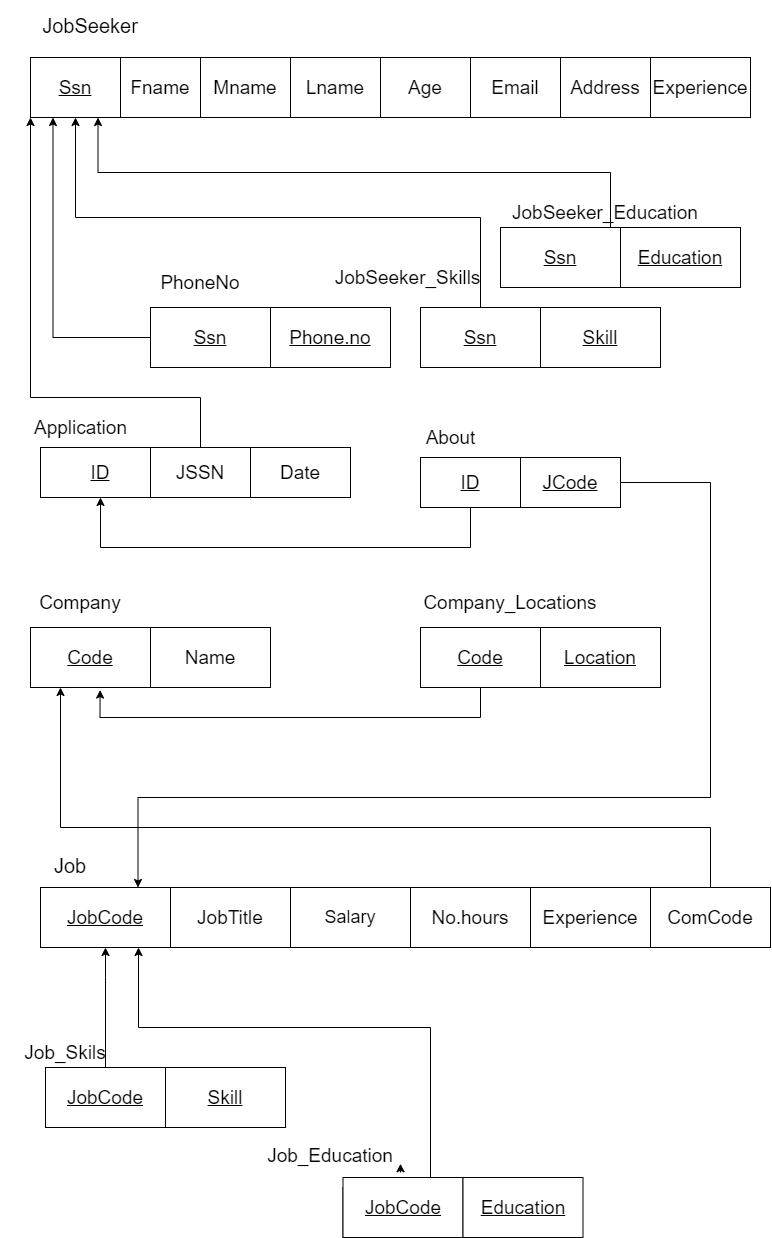

The diagram above was exported from draw.io. Its source (the exported page's mxGraphModel, read from the mxfile embedded in the PNG):
<mxGraphModel dx="2170" dy="1205" grid="1" gridSize="10" guides="1" tooltips="1" connect="1" arrows="1" fold="1" page="1" pageScale="1" pageWidth="1200" pageHeight="1920" math="0" shadow="0">
  <root>
    <mxCell id="0" />
    <mxCell id="1" parent="0" />
    <mxCell id="llQzallL2RC1puLT85-s-1" value="&lt;p style=&quot;line-height: 230%&quot;&gt;&lt;font style=&quot;font-size: 20px&quot;&gt;JobSeeker&lt;/font&gt;&lt;/p&gt;" style="text;html=1;strokeColor=none;fillColor=none;align=center;verticalAlign=middle;whiteSpace=wrap;rounded=0;" vertex="1" parent="1">
      <mxGeometry x="600" y="370" width="120" height="40" as="geometry" />
    </mxCell>
    <mxCell id="llQzallL2RC1puLT85-s-2" value="" style="rounded=0;whiteSpace=wrap;html=1;" vertex="1" parent="1">
      <mxGeometry x="610" y="420" width="710" height="60" as="geometry" />
    </mxCell>
    <mxCell id="llQzallL2RC1puLT85-s-3" value="&lt;u&gt;&lt;font style=&quot;font-size: 19px&quot;&gt;Ssn&lt;/font&gt;&lt;/u&gt;" style="rounded=0;whiteSpace=wrap;html=1;" vertex="1" parent="1">
      <mxGeometry x="600" y="420" width="90" height="60" as="geometry" />
    </mxCell>
    <mxCell id="llQzallL2RC1puLT85-s-4" value="&lt;font style=&quot;font-size: 19px&quot;&gt;Fname&lt;/font&gt;" style="rounded=0;whiteSpace=wrap;html=1;" vertex="1" parent="1">
      <mxGeometry x="690" y="420" width="80" height="60" as="geometry" />
    </mxCell>
    <mxCell id="llQzallL2RC1puLT85-s-5" value="&lt;font style=&quot;font-size: 19px&quot;&gt;Mname&lt;/font&gt;" style="rounded=0;whiteSpace=wrap;html=1;" vertex="1" parent="1">
      <mxGeometry x="770" y="420" width="90" height="60" as="geometry" />
    </mxCell>
    <mxCell id="llQzallL2RC1puLT85-s-6" value="&lt;span style=&quot;font-size: 19px&quot;&gt;Lname&lt;/span&gt;" style="rounded=0;whiteSpace=wrap;html=1;" vertex="1" parent="1">
      <mxGeometry x="860" y="420" width="90" height="60" as="geometry" />
    </mxCell>
    <mxCell id="llQzallL2RC1puLT85-s-7" value="&lt;span style=&quot;font-size: 19px&quot;&gt;Address&lt;/span&gt;" style="rounded=0;whiteSpace=wrap;html=1;" vertex="1" parent="1">
      <mxGeometry x="1130" y="420" width="90" height="60" as="geometry" />
    </mxCell>
    <mxCell id="llQzallL2RC1puLT85-s-8" value="&lt;span style=&quot;font-size: 19px&quot;&gt;Age&lt;/span&gt;" style="rounded=0;whiteSpace=wrap;html=1;" vertex="1" parent="1">
      <mxGeometry x="950" y="420" width="90" height="60" as="geometry" />
    </mxCell>
    <mxCell id="llQzallL2RC1puLT85-s-9" value="&lt;span style=&quot;font-size: 19px&quot;&gt;Email&lt;/span&gt;" style="rounded=0;whiteSpace=wrap;html=1;" vertex="1" parent="1">
      <mxGeometry x="1040" y="420" width="90" height="60" as="geometry" />
    </mxCell>
    <mxCell id="llQzallL2RC1puLT85-s-10" value="&lt;span style=&quot;font-size: 19px&quot;&gt;Experience&lt;/span&gt;" style="rounded=0;whiteSpace=wrap;html=1;" vertex="1" parent="1">
      <mxGeometry x="1220" y="420" width="100" height="60" as="geometry" />
    </mxCell>
    <mxCell id="llQzallL2RC1puLT85-s-11" value="" style="rounded=0;whiteSpace=wrap;html=1;" vertex="1" parent="1">
      <mxGeometry x="610" y="810" width="210" height="50" as="geometry" />
    </mxCell>
    <mxCell id="llQzallL2RC1puLT85-s-12" value="&lt;span style=&quot;font-size: 19px&quot;&gt;&lt;u&gt;ID&lt;/u&gt;&lt;/span&gt;" style="rounded=0;whiteSpace=wrap;html=1;" vertex="1" parent="1">
      <mxGeometry x="610" y="810" width="120" height="50" as="geometry" />
    </mxCell>
    <mxCell id="llQzallL2RC1puLT85-s-14" value="&lt;p style=&quot;line-height: 230%&quot;&gt;&lt;span style=&quot;font-size: 20px&quot;&gt;Job&lt;/span&gt;&lt;/p&gt;" style="text;html=1;strokeColor=none;fillColor=none;align=center;verticalAlign=middle;whiteSpace=wrap;rounded=0;" vertex="1" parent="1">
      <mxGeometry x="580" y="1210" width="120" height="40" as="geometry" />
    </mxCell>
    <mxCell id="llQzallL2RC1puLT85-s-15" value="&lt;font style=&quot;font-size: 19px&quot;&gt;&lt;u&gt;JobTitle&lt;/u&gt;&lt;/font&gt;" style="rounded=0;whiteSpace=wrap;html=1;" vertex="1" parent="1">
      <mxGeometry x="740" y="1250" width="120" height="60" as="geometry" />
    </mxCell>
    <mxCell id="llQzallL2RC1puLT85-s-16" value="&lt;font style=&quot;font-size: 18px&quot;&gt;Salary&lt;/font&gt;" style="rounded=0;whiteSpace=wrap;html=1;" vertex="1" parent="1">
      <mxGeometry x="860" y="1250" width="120" height="60" as="geometry" />
    </mxCell>
    <mxCell id="llQzallL2RC1puLT85-s-17" value="&lt;font style=&quot;font-size: 19px&quot;&gt;No.hours&lt;/font&gt;" style="rounded=0;whiteSpace=wrap;html=1;" vertex="1" parent="1">
      <mxGeometry x="980" y="1250" width="120" height="60" as="geometry" />
    </mxCell>
    <mxCell id="llQzallL2RC1puLT85-s-19" value="&lt;font style=&quot;font-size: 19px&quot;&gt;Experience&lt;/font&gt;" style="rounded=0;whiteSpace=wrap;html=1;" vertex="1" parent="1">
      <mxGeometry x="1100" y="1250" width="120" height="60" as="geometry" />
    </mxCell>
    <mxCell id="llQzallL2RC1puLT85-s-20" value="&lt;span style=&quot;font-size: 19px&quot;&gt;&lt;u&gt;JobCode&lt;/u&gt;&lt;/span&gt;" style="rounded=0;whiteSpace=wrap;html=1;" vertex="1" parent="1">
      <mxGeometry x="610" y="1250" width="130" height="60" as="geometry" />
    </mxCell>
    <mxCell id="llQzallL2RC1puLT85-s-21" value="" style="rounded=0;whiteSpace=wrap;html=1;" vertex="1" parent="1">
      <mxGeometry x="990" y="670" width="240" height="60" as="geometry" />
    </mxCell>
    <mxCell id="llQzallL2RC1puLT85-s-22" value="&lt;span style=&quot;font-size: 19px&quot;&gt;JobSeeker_Skills&lt;/span&gt;" style="text;html=1;strokeColor=none;fillColor=none;align=center;verticalAlign=middle;whiteSpace=wrap;rounded=0;" vertex="1" parent="1">
      <mxGeometry x="900" y="620" width="155" height="40" as="geometry" />
    </mxCell>
    <mxCell id="llQzallL2RC1puLT85-s-23" style="edgeStyle=orthogonalEdgeStyle;rounded=0;orthogonalLoop=1;jettySize=auto;html=1;" edge="1" parent="1" source="llQzallL2RC1puLT85-s-24" target="llQzallL2RC1puLT85-s-3">
      <mxGeometry relative="1" as="geometry">
        <Array as="points">
          <mxPoint x="1050" y="580" />
          <mxPoint x="645" y="580" />
        </Array>
      </mxGeometry>
    </mxCell>
    <mxCell id="llQzallL2RC1puLT85-s-24" value="&lt;font style=&quot;font-size: 19px&quot;&gt;&lt;u&gt;Ssn&lt;/u&gt;&lt;/font&gt;" style="rounded=0;whiteSpace=wrap;html=1;" vertex="1" parent="1">
      <mxGeometry x="990" y="670" width="120" height="60" as="geometry" />
    </mxCell>
    <mxCell id="llQzallL2RC1puLT85-s-25" value="&lt;font style=&quot;font-size: 19px&quot;&gt;&lt;u&gt;Skill&lt;/u&gt;&lt;/font&gt;" style="rounded=0;whiteSpace=wrap;html=1;" vertex="1" parent="1">
      <mxGeometry x="1110" y="670" width="120" height="60" as="geometry" />
    </mxCell>
    <mxCell id="llQzallL2RC1puLT85-s-26" value="" style="rounded=0;whiteSpace=wrap;html=1;" vertex="1" parent="1">
      <mxGeometry x="1070" y="590" width="240" height="60" as="geometry" />
    </mxCell>
    <mxCell id="llQzallL2RC1puLT85-s-27" style="edgeStyle=orthogonalEdgeStyle;rounded=0;orthogonalLoop=1;jettySize=auto;html=1;exitX=0.5;exitY=0;exitDx=0;exitDy=0;entryX=0.75;entryY=1;entryDx=0;entryDy=0;" edge="1" parent="1" source="llQzallL2RC1puLT85-s-28" target="llQzallL2RC1puLT85-s-3">
      <mxGeometry relative="1" as="geometry">
        <mxPoint x="680" y="490" as="targetPoint" />
        <Array as="points">
          <mxPoint x="1180" y="590" />
          <mxPoint x="1180" y="535" />
          <mxPoint x="668" y="535" />
        </Array>
      </mxGeometry>
    </mxCell>
    <mxCell id="llQzallL2RC1puLT85-s-28" value="&lt;u&gt;&lt;font style=&quot;font-size: 19px&quot;&gt;Ssn&lt;/font&gt;&lt;/u&gt;" style="rounded=0;whiteSpace=wrap;html=1;" vertex="1" parent="1">
      <mxGeometry x="1070" y="590" width="120" height="60" as="geometry" />
    </mxCell>
    <mxCell id="llQzallL2RC1puLT85-s-29" value="&lt;span style=&quot;font-size: 19px&quot;&gt;&lt;u&gt;Education&lt;/u&gt;&lt;/span&gt;" style="rounded=0;whiteSpace=wrap;html=1;" vertex="1" parent="1">
      <mxGeometry x="1190" y="590" width="120" height="60" as="geometry" />
    </mxCell>
    <mxCell id="llQzallL2RC1puLT85-s-30" value="&lt;span style=&quot;font-size: 19px&quot;&gt;JobSeeker_Education&lt;/span&gt;" style="text;html=1;strokeColor=none;fillColor=none;align=center;verticalAlign=middle;whiteSpace=wrap;rounded=0;" vertex="1" parent="1">
      <mxGeometry x="1075" y="560" width="200" height="30" as="geometry" />
    </mxCell>
    <mxCell id="llQzallL2RC1puLT85-s-31" value="" style="rounded=0;whiteSpace=wrap;html=1;" vertex="1" parent="1">
      <mxGeometry x="730" y="670" width="230" height="60" as="geometry" />
    </mxCell>
    <mxCell id="llQzallL2RC1puLT85-s-32" value="&lt;span style=&quot;font-size: 19px&quot;&gt;&lt;u&gt;Phone.no&lt;/u&gt;&lt;/span&gt;" style="rounded=0;whiteSpace=wrap;html=1;" vertex="1" parent="1">
      <mxGeometry x="840" y="670" width="120" height="60" as="geometry" />
    </mxCell>
    <mxCell id="llQzallL2RC1puLT85-s-33" style="edgeStyle=orthogonalEdgeStyle;rounded=0;orthogonalLoop=1;jettySize=auto;html=1;entryX=0.25;entryY=1;entryDx=0;entryDy=0;" edge="1" parent="1" source="llQzallL2RC1puLT85-s-34" target="llQzallL2RC1puLT85-s-3">
      <mxGeometry relative="1" as="geometry" />
    </mxCell>
    <mxCell id="llQzallL2RC1puLT85-s-34" value="&lt;font style=&quot;font-size: 19px&quot;&gt;&lt;u&gt;Ssn&lt;/u&gt;&lt;/font&gt;" style="rounded=0;whiteSpace=wrap;html=1;" vertex="1" parent="1">
      <mxGeometry x="720" y="670" width="120" height="60" as="geometry" />
    </mxCell>
    <mxCell id="llQzallL2RC1puLT85-s-35" value="&lt;font style=&quot;font-size: 19px&quot;&gt;PhoneNo&lt;/font&gt;" style="text;html=1;strokeColor=none;fillColor=none;align=center;verticalAlign=middle;whiteSpace=wrap;rounded=0;" vertex="1" parent="1">
      <mxGeometry x="710" y="625" width="120" height="40" as="geometry" />
    </mxCell>
    <mxCell id="llQzallL2RC1puLT85-s-36" value="&lt;font style=&quot;font-size: 19px&quot;&gt;&lt;u&gt;Code&lt;/u&gt;&lt;/font&gt;" style="rounded=0;whiteSpace=wrap;html=1;" vertex="1" parent="1">
      <mxGeometry x="600" y="990" width="120" height="60" as="geometry" />
    </mxCell>
    <mxCell id="llQzallL2RC1puLT85-s-37" value="&lt;font style=&quot;font-size: 19px&quot;&gt;Company&lt;/font&gt;" style="text;html=1;strokeColor=none;fillColor=none;align=center;verticalAlign=middle;whiteSpace=wrap;rounded=0;" vertex="1" parent="1">
      <mxGeometry x="600" y="950" width="100" height="30" as="geometry" />
    </mxCell>
    <mxCell id="llQzallL2RC1puLT85-s-38" value="" style="rounded=0;whiteSpace=wrap;html=1;" vertex="1" parent="1">
      <mxGeometry x="990" y="990" width="240" height="60" as="geometry" />
    </mxCell>
    <mxCell id="llQzallL2RC1puLT85-s-39" value="&lt;font style=&quot;font-size: 19px&quot;&gt;Company_Locations&lt;/font&gt;" style="text;html=1;strokeColor=none;fillColor=none;align=center;verticalAlign=middle;whiteSpace=wrap;rounded=0;" vertex="1" parent="1">
      <mxGeometry x="990" y="945" width="180" height="40" as="geometry" />
    </mxCell>
    <mxCell id="llQzallL2RC1puLT85-s-40" style="edgeStyle=orthogonalEdgeStyle;rounded=0;orthogonalLoop=1;jettySize=auto;html=1;entryX=0.58;entryY=1.043;entryDx=0;entryDy=0;entryPerimeter=0;" edge="1" parent="1" source="llQzallL2RC1puLT85-s-41">
      <mxGeometry relative="1" as="geometry">
        <Array as="points">
          <mxPoint x="1050" y="1080" />
          <mxPoint x="670" y="1080" />
        </Array>
        <mxPoint x="669.5999999999999" y="1052.58" as="targetPoint" />
      </mxGeometry>
    </mxCell>
    <mxCell id="llQzallL2RC1puLT85-s-41" value="&lt;u&gt;&lt;font style=&quot;font-size: 19px&quot;&gt;Code&lt;/font&gt;&lt;/u&gt;" style="rounded=0;whiteSpace=wrap;html=1;" vertex="1" parent="1">
      <mxGeometry x="990" y="990" width="120" height="60" as="geometry" />
    </mxCell>
    <mxCell id="llQzallL2RC1puLT85-s-42" value="&lt;span style=&quot;font-size: 19px&quot;&gt;&lt;u&gt;Location&lt;/u&gt;&lt;/span&gt;" style="rounded=0;whiteSpace=wrap;html=1;" vertex="1" parent="1">
      <mxGeometry x="1110" y="990" width="120" height="60" as="geometry" />
    </mxCell>
    <mxCell id="llQzallL2RC1puLT85-s-43" value="" style="rounded=0;whiteSpace=wrap;html=1;" vertex="1" parent="1">
      <mxGeometry x="615" y="1430" width="235" height="60" as="geometry" />
    </mxCell>
    <mxCell id="llQzallL2RC1puLT85-s-44" value="&lt;span style=&quot;font-size: 19px&quot;&gt;JobTitle&lt;/span&gt;" style="rounded=0;whiteSpace=wrap;html=1;" vertex="1" parent="1">
      <mxGeometry x="740" y="1250" width="120" height="60" as="geometry" />
    </mxCell>
    <mxCell id="llQzallL2RC1puLT85-s-45" value="&lt;font style=&quot;font-size: 19px&quot;&gt;Job_Skils&lt;/font&gt;" style="text;html=1;strokeColor=none;fillColor=none;align=center;verticalAlign=middle;whiteSpace=wrap;rounded=0;" vertex="1" parent="1">
      <mxGeometry x="570" y="1400" width="130" height="30" as="geometry" />
    </mxCell>
    <mxCell id="llQzallL2RC1puLT85-s-46" style="edgeStyle=orthogonalEdgeStyle;rounded=0;orthogonalLoop=1;jettySize=auto;html=1;entryX=0.5;entryY=1;entryDx=0;entryDy=0;" edge="1" parent="1" source="llQzallL2RC1puLT85-s-47" target="llQzallL2RC1puLT85-s-20">
      <mxGeometry relative="1" as="geometry">
        <Array as="points">
          <mxPoint x="675" y="1340" />
          <mxPoint x="675" y="1340" />
        </Array>
        <mxPoint x="720" y="1340" as="targetPoint" />
      </mxGeometry>
    </mxCell>
    <mxCell id="llQzallL2RC1puLT85-s-47" value="&lt;font style=&quot;font-size: 19px&quot;&gt;&lt;u&gt;JobCode&lt;/u&gt;&lt;/font&gt;" style="rounded=0;whiteSpace=wrap;html=1;" vertex="1" parent="1">
      <mxGeometry x="615" y="1430" width="120" height="60" as="geometry" />
    </mxCell>
    <mxCell id="llQzallL2RC1puLT85-s-48" value="&lt;font style=&quot;font-size: 19px&quot;&gt;&lt;u&gt;Skill&lt;/u&gt;&lt;/font&gt;" style="rounded=0;whiteSpace=wrap;html=1;" vertex="1" parent="1">
      <mxGeometry x="735" y="1430" width="120" height="60" as="geometry" />
    </mxCell>
    <mxCell id="llQzallL2RC1puLT85-s-49" style="edgeStyle=orthogonalEdgeStyle;rounded=0;orthogonalLoop=1;jettySize=auto;html=1;exitX=1;exitY=1;exitDx=0;exitDy=0;entryX=1;entryY=0.75;entryDx=0;entryDy=0;" edge="1" parent="1" source="llQzallL2RC1puLT85-s-56" target="llQzallL2RC1puLT85-s-56">
      <mxGeometry relative="1" as="geometry" />
    </mxCell>
    <mxCell id="llQzallL2RC1puLT85-s-50" value="" style="rounded=0;whiteSpace=wrap;html=1;" vertex="1" parent="1">
      <mxGeometry x="912.5" y="1550" width="237.5" height="50" as="geometry" />
    </mxCell>
    <mxCell id="llQzallL2RC1puLT85-s-51" value="&lt;font style=&quot;font-size: 19px&quot;&gt;&lt;u&gt;JobCode&lt;/u&gt;&lt;/font&gt;" style="rounded=0;whiteSpace=wrap;html=1;" vertex="1" parent="1">
      <mxGeometry x="912.5" y="1540" width="120" height="60" as="geometry" />
    </mxCell>
    <mxCell id="llQzallL2RC1puLT85-s-52" value="&lt;font style=&quot;font-size: 19px&quot;&gt;&lt;u&gt;Education&lt;/u&gt;&lt;/font&gt;" style="rounded=0;whiteSpace=wrap;html=1;" vertex="1" parent="1">
      <mxGeometry x="1032.5" y="1540" width="120" height="60" as="geometry" />
    </mxCell>
    <mxCell id="llQzallL2RC1puLT85-s-53" value="&lt;font style=&quot;font-size: 19px&quot;&gt;JSSN&lt;/font&gt;" style="rounded=0;whiteSpace=wrap;html=1;" vertex="1" parent="1">
      <mxGeometry x="720" y="810" width="100" height="50" as="geometry" />
    </mxCell>
    <mxCell id="llQzallL2RC1puLT85-s-54" value="&lt;span style=&quot;font-size: 19px&quot;&gt;Application&lt;/span&gt;" style="text;html=1;strokeColor=none;fillColor=none;align=center;verticalAlign=middle;whiteSpace=wrap;rounded=0;" vertex="1" parent="1">
      <mxGeometry x="572.5" y="770" width="155" height="40" as="geometry" />
    </mxCell>
    <mxCell id="llQzallL2RC1puLT85-s-55" style="edgeStyle=orthogonalEdgeStyle;rounded=0;orthogonalLoop=1;jettySize=auto;html=1;exitX=0.5;exitY=0;exitDx=0;exitDy=0;entryX=0;entryY=1;entryDx=0;entryDy=0;" edge="1" parent="1" source="llQzallL2RC1puLT85-s-53" target="llQzallL2RC1puLT85-s-3">
      <mxGeometry relative="1" as="geometry">
        <mxPoint x="1070" y="800" as="sourcePoint" />
        <mxPoint x="608" y="470" as="targetPoint" />
        <Array as="points">
          <mxPoint x="770" y="760" />
          <mxPoint x="600" y="760" />
        </Array>
      </mxGeometry>
    </mxCell>
    <mxCell id="llQzallL2RC1puLT85-s-56" value="&lt;font style=&quot;font-size: 19px&quot;&gt;Job_Education&lt;/font&gt;" style="text;html=1;strokeColor=none;fillColor=none;align=center;verticalAlign=middle;whiteSpace=wrap;rounded=0;" vertex="1" parent="1">
      <mxGeometry x="830" y="1500" width="140" height="35" as="geometry" />
    </mxCell>
    <mxCell id="llQzallL2RC1puLT85-s-57" value="&lt;font style=&quot;font-size: 19px&quot;&gt;Name&lt;/font&gt;" style="rounded=0;whiteSpace=wrap;html=1;" vertex="1" parent="1">
      <mxGeometry x="720" y="990" width="120" height="60" as="geometry" />
    </mxCell>
    <mxCell id="llQzallL2RC1puLT85-s-58" value="&lt;font style=&quot;font-size: 19px&quot;&gt;ComCode&lt;/font&gt;" style="rounded=0;whiteSpace=wrap;html=1;" vertex="1" parent="1">
      <mxGeometry x="1220" y="1250" width="120" height="60" as="geometry" />
    </mxCell>
    <mxCell id="llQzallL2RC1puLT85-s-59" style="edgeStyle=orthogonalEdgeStyle;rounded=0;orthogonalLoop=1;jettySize=auto;html=1;entryX=0.25;entryY=1;entryDx=0;entryDy=0;exitX=0.5;exitY=0;exitDx=0;exitDy=0;" edge="1" parent="1" source="llQzallL2RC1puLT85-s-58" target="llQzallL2RC1puLT85-s-36">
      <mxGeometry relative="1" as="geometry">
        <Array as="points">
          <mxPoint x="1280" y="1190" />
          <mxPoint x="630" y="1190" />
        </Array>
        <mxPoint x="1160" y="1160" as="sourcePoint" />
        <mxPoint x="620" y="1090" as="targetPoint" />
      </mxGeometry>
    </mxCell>
    <mxCell id="llQzallL2RC1puLT85-s-60" style="edgeStyle=orthogonalEdgeStyle;rounded=0;orthogonalLoop=1;jettySize=auto;html=1;entryX=0.75;entryY=1;entryDx=0;entryDy=0;exitX=0.75;exitY=0;exitDx=0;exitDy=0;" edge="1" parent="1" source="llQzallL2RC1puLT85-s-51" target="llQzallL2RC1puLT85-s-20">
      <mxGeometry relative="1" as="geometry">
        <Array as="points">
          <mxPoint x="1000" y="1540" />
          <mxPoint x="1000" y="1390" />
          <mxPoint x="708" y="1390" />
          <mxPoint x="708" y="1310" />
        </Array>
        <mxPoint x="1000" y="1450" as="sourcePoint" />
        <mxPoint x="950" y="1279.9999999999998" as="targetPoint" />
      </mxGeometry>
    </mxCell>
    <mxCell id="llQzallL2RC1puLT85-s-61" value="" style="edgeStyle=orthogonalEdgeStyle;rounded=0;orthogonalLoop=1;jettySize=auto;html=1;entryX=0.5;entryY=1;entryDx=0;entryDy=0;" edge="1" parent="1" source="llQzallL2RC1puLT85-s-62" target="llQzallL2RC1puLT85-s-12">
      <mxGeometry relative="1" as="geometry">
        <mxPoint x="930" y="920" as="targetPoint" />
        <Array as="points">
          <mxPoint x="1040" y="910" />
          <mxPoint x="670" y="910" />
        </Array>
      </mxGeometry>
    </mxCell>
    <mxCell id="llQzallL2RC1puLT85-s-62" value="&lt;span style=&quot;font-size: 19px&quot;&gt;&lt;u&gt;ID&lt;/u&gt;&lt;/span&gt;" style="rounded=0;whiteSpace=wrap;html=1;" vertex="1" parent="1">
      <mxGeometry x="990" y="820" width="100" height="50" as="geometry" />
    </mxCell>
    <mxCell id="llQzallL2RC1puLT85-s-63" value="" style="edgeStyle=orthogonalEdgeStyle;rounded=0;orthogonalLoop=1;jettySize=auto;html=1;entryX=0.75;entryY=0;entryDx=0;entryDy=0;" edge="1" parent="1" source="llQzallL2RC1puLT85-s-64" target="llQzallL2RC1puLT85-s-20">
      <mxGeometry relative="1" as="geometry">
        <mxPoint x="1320" y="950" as="targetPoint" />
        <Array as="points">
          <mxPoint x="1280" y="845" />
          <mxPoint x="1280" y="1160" />
          <mxPoint x="708" y="1160" />
        </Array>
      </mxGeometry>
    </mxCell>
    <mxCell id="llQzallL2RC1puLT85-s-64" value="&lt;span style=&quot;font-size: 19px&quot;&gt;&lt;u&gt;JCode&lt;/u&gt;&lt;/span&gt;" style="rounded=0;whiteSpace=wrap;html=1;" vertex="1" parent="1">
      <mxGeometry x="1090" y="820" width="100" height="50" as="geometry" />
    </mxCell>
    <mxCell id="llQzallL2RC1puLT85-s-65" value="&lt;font style=&quot;font-size: 19px&quot;&gt;Date&lt;/font&gt;" style="rounded=0;whiteSpace=wrap;html=1;" vertex="1" parent="1">
      <mxGeometry x="820" y="810" width="100" height="50" as="geometry" />
    </mxCell>
    <mxCell id="llQzallL2RC1puLT85-s-66" value="&lt;span style=&quot;font-size: 19px&quot;&gt;About&lt;/span&gt;" style="text;html=1;strokeColor=none;fillColor=none;align=center;verticalAlign=middle;whiteSpace=wrap;rounded=0;" vertex="1" parent="1">
      <mxGeometry x="942.5" y="780" width="155" height="40" as="geometry" />
    </mxCell>
  </root>
</mxGraphModel>